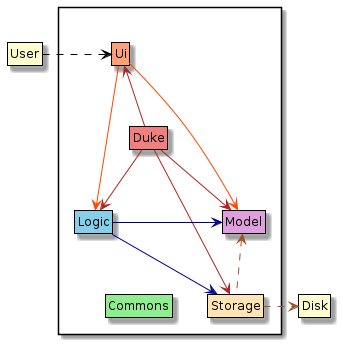

The diagram above was rendered by PlantUML. Its source (embedded in the PNG):
@startuml
!include Style.puml

Package " "<<Rectangle>> {
    Class Ui UI_COLOR
    Class Logic LOGIC_COLOR
    Class Model MODEL_COLOR
    Class Storage STORAGE_COLOR
    Class Duke DUKE_COLOR
    Class Commons COMMONS_COLOR
}

User .right[#black].> Ui

Ui -down[UI_COLOR_T1]-> Model
Ui -down[UI_COLOR_T1]-> Logic

Duke -down[DUKE_COLOR_T1]-> Logic
Duke -down[DUKE_COLOR_T1]-> Model
Duke -down[DUKE_COLOR_T1]-> Storage
Duke -up[DUKE_COLOR_T1]-> Ui
Duke -down[hidden]-> Commons

Logic -left[LOGIC_COLOR_T1]-> Model
Logic -down[LOGIC_COLOR_T1]-> Storage

Storage .up[STORAGE_COLOR_T1].> Model
Storage -left[hidden]-> Commons
Storage .right[STORAGE_COLOR_T1].> Disk
@enduml